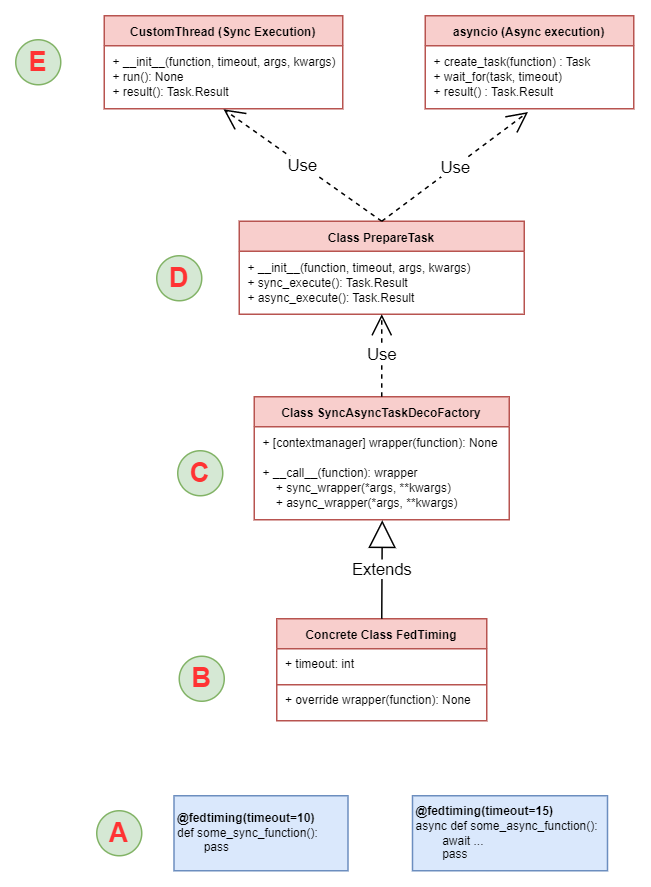

The diagram above was exported from draw.io. Its source (the exported page's mxGraphModel, read from the mxfile embedded in the PNG):
<mxGraphModel dx="981" dy="597" grid="1" gridSize="10" guides="1" tooltips="1" connect="1" arrows="1" fold="1" page="1" pageScale="1" pageWidth="850" pageHeight="1100" math="0" shadow="0">
  <root>
    <mxCell id="0" />
    <mxCell id="1" parent="0" />
    <mxCell id="2" value="&lt;b&gt;@fedtiming(timeout=10)&lt;/b&gt;&lt;br&gt;def some_sync_function():&lt;br&gt;&lt;span style=&quot;white-space: pre;&quot;&gt;&#09;&lt;/span&gt;pass" style="text;html=1;strokeColor=#6c8ebf;fillColor=#dae8fc;align=left;verticalAlign=middle;whiteSpace=wrap;rounded=0;fontSize=8;labelBorderColor=none;" vertex="1" parent="1">
      <mxGeometry x="381.5" y="2720" width="116" height="50" as="geometry" />
    </mxCell>
    <mxCell id="3" value="&lt;b&gt;@fedtiming(timeout=15)&lt;br&gt;&lt;/b&gt;async def some_async_function():&lt;br&gt;&lt;span style=&quot;white-space: pre;&quot;&gt;&lt;span style=&quot;white-space: pre;&quot;&gt;&#09;&lt;/span&gt;await ...&#09;&lt;/span&gt;&lt;br&gt;&lt;span style=&quot;white-space: pre;&quot;&gt;&#09;&lt;/span&gt;pass" style="text;html=1;strokeColor=#6c8ebf;fillColor=#dae8fc;align=left;verticalAlign=middle;whiteSpace=wrap;rounded=0;fontSize=8;labelBorderColor=none;" vertex="1" parent="1">
      <mxGeometry x="540.5" y="2720" width="130" height="50" as="geometry" />
    </mxCell>
    <mxCell id="4" value="Class SyncAsyncTaskDecoFactory" style="swimlane;fontStyle=1;align=center;verticalAlign=top;childLayout=stackLayout;horizontal=1;startSize=20;horizontalStack=0;resizeParent=1;resizeParentMax=0;resizeLast=0;collapsible=1;marginBottom=0;fontSize=8;fillColor=#f8cecc;strokeColor=#b85450;" vertex="1" parent="1">
      <mxGeometry x="435" y="2454" width="170" height="82" as="geometry" />
    </mxCell>
    <mxCell id="5" value="+ [contextmanager] wrapper(function): None&#10;&#10;+ __call__(function): wrapper&#10;    + sync_wrapper(*args, **kwargs)&#10;    + async_wrapper(*args, **kwargs)" style="text;strokeColor=none;fillColor=none;align=left;verticalAlign=top;spacingLeft=4;spacingRight=4;overflow=hidden;rotatable=0;points=[[0,0.5],[1,0.5]];portConstraint=eastwest;fontSize=8;fontStyle=0" vertex="1" parent="4">
      <mxGeometry y="20" width="170" height="62" as="geometry" />
    </mxCell>
    <mxCell id="6" value="Concrete Class FedTiming" style="swimlane;fontStyle=1;align=center;verticalAlign=top;childLayout=stackLayout;horizontal=1;startSize=20;horizontalStack=0;resizeParent=1;resizeParentMax=0;resizeLast=0;collapsible=1;marginBottom=0;fontSize=8;fillColor=#f8cecc;strokeColor=#b85450;" vertex="1" parent="1">
      <mxGeometry x="450" y="2602" width="140" height="68" as="geometry" />
    </mxCell>
    <mxCell id="7" value="+ timeout: int" style="text;strokeColor=none;fillColor=none;align=left;verticalAlign=middle;spacingLeft=4;spacingRight=4;overflow=hidden;rotatable=0;points=[[0,0.5],[1,0.5]];portConstraint=eastwest;fontSize=8;" vertex="1" parent="6">
      <mxGeometry y="20" width="140" height="20" as="geometry" />
    </mxCell>
    <mxCell id="8" value="" style="line;strokeWidth=1;fillColor=none;align=left;verticalAlign=middle;spacingTop=-1;spacingLeft=3;spacingRight=3;rotatable=0;labelPosition=right;points=[];portConstraint=eastwest;strokeColor=inherit;fontSize=8;" vertex="1" parent="6">
      <mxGeometry y="40" width="140" height="8" as="geometry" />
    </mxCell>
    <mxCell id="9" value="+ override wrapper(function): None&#10;" style="text;strokeColor=none;fillColor=none;align=left;verticalAlign=middle;spacingLeft=4;spacingRight=4;overflow=hidden;rotatable=0;points=[[0,0.5],[1,0.5]];portConstraint=eastwest;fontSize=8;" vertex="1" parent="6">
      <mxGeometry y="48" width="140" height="20" as="geometry" />
    </mxCell>
    <mxCell id="10" value="Class PrepareTask" style="swimlane;fontStyle=1;align=center;verticalAlign=top;childLayout=stackLayout;horizontal=1;startSize=20;horizontalStack=0;resizeParent=1;resizeParentMax=0;resizeLast=0;collapsible=1;marginBottom=0;fontSize=8;fillColor=#f8cecc;strokeColor=#b85450;" vertex="1" parent="1">
      <mxGeometry x="425" y="2337" width="190" height="62" as="geometry" />
    </mxCell>
    <mxCell id="11" value="+ __init__(function, timeout, args, kwargs)&#10;+ sync_execute(): Task.Result&#10;+ async_execute(): Task.Result&#10;" style="text;strokeColor=none;fillColor=none;align=left;verticalAlign=top;spacingLeft=4;spacingRight=4;overflow=hidden;rotatable=0;points=[[0,0.5],[1,0.5]];portConstraint=eastwest;fontSize=8;" vertex="1" parent="10">
      <mxGeometry y="20" width="190" height="42" as="geometry" />
    </mxCell>
    <mxCell id="12" value="CustomThread (Sync Execution)" style="swimlane;fontStyle=1;align=center;verticalAlign=top;childLayout=stackLayout;horizontal=1;startSize=20;horizontalStack=0;resizeParent=1;resizeParentMax=0;resizeLast=0;collapsible=1;marginBottom=0;fontSize=8;fillColor=#f8cecc;strokeColor=#b85450;" vertex="1" parent="1">
      <mxGeometry x="335" y="2200" width="159" height="62" as="geometry" />
    </mxCell>
    <mxCell id="13" value="+ __init__(function, timeout, args, kwargs)&#10;+ run(): None&#10;+ result(): Task.Result" style="text;strokeColor=none;fillColor=none;align=left;verticalAlign=top;spacingLeft=4;spacingRight=4;overflow=hidden;rotatable=0;points=[[0,0.5],[1,0.5]];portConstraint=eastwest;fontSize=8;" vertex="1" parent="12">
      <mxGeometry y="20" width="159" height="42" as="geometry" />
    </mxCell>
    <mxCell id="14" value="Extends" style="endArrow=block;endSize=16;endFill=0;html=1;rounded=0;exitX=0.5;exitY=0;exitDx=0;exitDy=0;entryX=0.502;entryY=1.005;entryDx=0;entryDy=0;entryPerimeter=0;" edge="1" source="6" target="5" parent="1">
      <mxGeometry width="160" relative="1" as="geometry">
        <mxPoint x="645" y="2672" as="sourcePoint" />
        <mxPoint x="805" y="2672" as="targetPoint" />
      </mxGeometry>
    </mxCell>
    <mxCell id="15" value="Use" style="endArrow=open;endSize=12;dashed=1;html=1;rounded=0;exitX=0.5;exitY=0;exitDx=0;exitDy=0;entryX=0.5;entryY=1.008;entryDx=0;entryDy=0;entryPerimeter=0;" edge="1" source="10" target="13" parent="1">
      <mxGeometry width="160" relative="1" as="geometry">
        <mxPoint x="985" y="2180.66" as="sourcePoint" />
        <mxPoint x="520" y="2270" as="targetPoint" />
      </mxGeometry>
    </mxCell>
    <mxCell id="16" value="Use" style="endArrow=open;endSize=12;dashed=1;html=1;rounded=0;exitX=0.5;exitY=0;exitDx=0;exitDy=0;entryX=0.5;entryY=1;entryDx=0;entryDy=0;" edge="1" source="4" target="10" parent="1">
      <mxGeometry width="160" relative="1" as="geometry">
        <mxPoint x="900" y="2330" as="sourcePoint" />
        <mxPoint x="1060" y="2330" as="targetPoint" />
      </mxGeometry>
    </mxCell>
    <mxCell id="17" value="asyncio (Async execution)" style="swimlane;fontStyle=1;align=center;verticalAlign=top;childLayout=stackLayout;horizontal=1;startSize=20;horizontalStack=0;resizeParent=1;resizeParentMax=0;resizeLast=0;collapsible=1;marginBottom=0;fontSize=8;fillColor=#f8cecc;strokeColor=#b85450;" vertex="1" parent="1">
      <mxGeometry x="549" y="2200" width="139" height="62" as="geometry" />
    </mxCell>
    <mxCell id="18" value="+ create_task(function) : Task&#10;+ wait_for(task, timeout)&#10;+ result() : Task.Result" style="text;strokeColor=none;fillColor=none;align=left;verticalAlign=top;spacingLeft=4;spacingRight=4;overflow=hidden;rotatable=0;points=[[0,0.5],[1,0.5]];portConstraint=eastwest;fontSize=8;" vertex="1" parent="17">
      <mxGeometry y="20" width="139" height="42" as="geometry" />
    </mxCell>
    <mxCell id="19" value="Use" style="endArrow=open;endSize=12;dashed=1;html=1;rounded=0;exitX=0.5;exitY=0;exitDx=0;exitDy=0;entryX=0.493;entryY=1.052;entryDx=0;entryDy=0;entryPerimeter=0;" edge="1" source="10" target="18" parent="1">
      <mxGeometry width="160" relative="1" as="geometry">
        <mxPoint x="530" y="2347" as="sourcePoint" />
        <mxPoint x="399.9999999999998" y="2272.336" as="targetPoint" />
      </mxGeometry>
    </mxCell>
    <mxCell id="20" value="&lt;font color=&quot;#ff3333&quot; style=&quot;font-size: 18px;&quot;&gt;A&lt;/font&gt;" style="ellipse;whiteSpace=wrap;html=1;aspect=fixed;fillColor=#d5e8d4;strokeColor=#82b366;fontSize=18;fontStyle=1" vertex="1" parent="1">
      <mxGeometry x="330" y="2730" width="30" height="30" as="geometry" />
    </mxCell>
    <mxCell id="21" value="&lt;font color=&quot;#ff3333&quot; style=&quot;font-size: 18px;&quot;&gt;B&lt;/font&gt;" style="ellipse;whiteSpace=wrap;html=1;aspect=fixed;fillColor=#d5e8d4;strokeColor=#82b366;fontSize=18;fontStyle=1" vertex="1" parent="1">
      <mxGeometry x="385" y="2627" width="30" height="30" as="geometry" />
    </mxCell>
    <mxCell id="22" value="&lt;font color=&quot;#ff3333&quot; style=&quot;font-size: 18px;&quot;&gt;C&lt;/font&gt;" style="ellipse;whiteSpace=wrap;html=1;aspect=fixed;fillColor=#d5e8d4;strokeColor=#82b366;fontSize=18;fontStyle=1" vertex="1" parent="1">
      <mxGeometry x="384" y="2490" width="30" height="30" as="geometry" />
    </mxCell>
    <mxCell id="23" value="&lt;font color=&quot;#ff3333&quot; style=&quot;font-size: 18px;&quot;&gt;D&lt;/font&gt;" style="ellipse;whiteSpace=wrap;html=1;aspect=fixed;fillColor=#d5e8d4;strokeColor=#82b366;fontSize=18;fontStyle=1" vertex="1" parent="1">
      <mxGeometry x="370" y="2360" width="30" height="30" as="geometry" />
    </mxCell>
    <mxCell id="24" value="&lt;font color=&quot;#ff3333&quot; style=&quot;font-size: 18px;&quot;&gt;E&lt;/font&gt;" style="ellipse;whiteSpace=wrap;html=1;aspect=fixed;fillColor=#d5e8d4;strokeColor=#82b366;fontSize=18;fontStyle=1" vertex="1" parent="1">
      <mxGeometry x="276" y="2216" width="30" height="30" as="geometry" />
    </mxCell>
  </root>
</mxGraphModel>